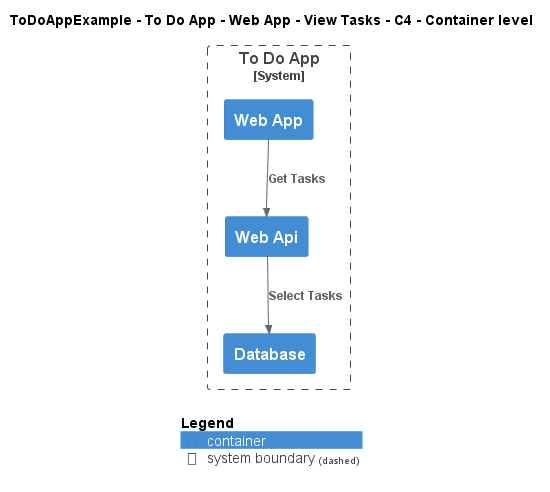

The diagram above was rendered by PlantUML. Its source (embedded in the PNG):
@startuml
!include ..\..\..\..\..\..\..\.c4s\C4_Container.puml

AddElementTag("c4interflow:lifecycle:new", $bgColor=green, $fontColor=#ffffff, $borderColor=green, $shadowing="False")
AddElementTag("c4interflow:lifecycle:changed", $bgColor=orange, $fontColor=#ffffff, $borderColor=orange, $shadowing="False")
AddElementTag("c4interflow:lifecycle:removed", $bgColor=red, $fontColor=#ffffff, $borderColor=red, $shadowing="False")

AddRelTag("c4interflow:lifecycle:new", $textColor=green, $lineColor=green)
AddRelTag("c4interflow:lifecycle:changed", $textColor=orange, $lineColor=orange)
AddRelTag("c4interflow:lifecycle:removed", $textColor=red, $lineColor=red)

SHOW_PERSON_PORTRAIT()
LAYOUT_TOP_DOWN()

skinparam linetype polyline

title ToDoAppExample - To Do App - Web App - View Tasks - C4 - Container level


System_Boundary(ToDoAppExample.SoftwareSystems.ToDoApp, "To Do App") {
    Container(ToDoAppExample.SoftwareSystems.ToDoApp.Containers.WebApp, "Web App", "", "")
    Container(ToDoAppExample.SoftwareSystems.ToDoApp.Containers.WebApi, "Web Api", "", "")
    Container(ToDoAppExample.SoftwareSystems.ToDoApp.Containers.Database, "Database", "", "")
}

Rel(ToDoAppExample.SoftwareSystems.ToDoApp.Containers.WebApp, ToDoAppExample.SoftwareSystems.ToDoApp.Containers.WebApi, "Get Tasks")
Rel(ToDoAppExample.SoftwareSystems.ToDoApp.Containers.WebApi, ToDoAppExample.SoftwareSystems.ToDoApp.Containers.Database, "Select Tasks")


SHOW_LEGEND()
@enduml